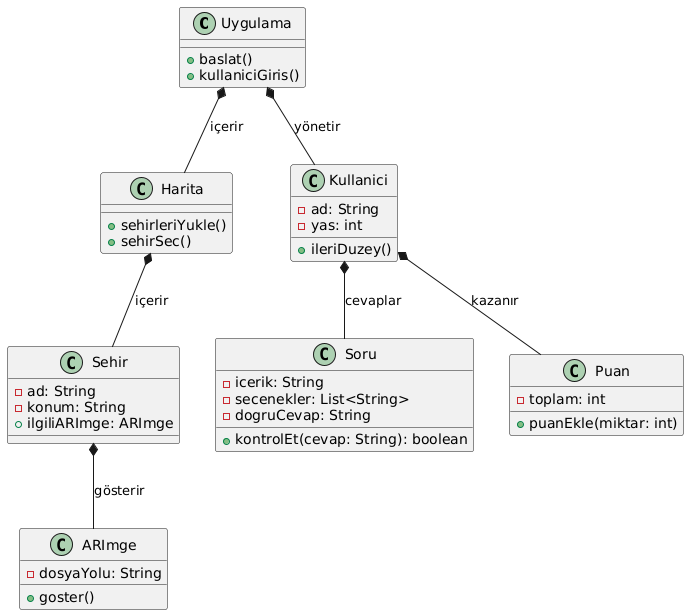

The diagram above was rendered by PlantUML. Its source (embedded in the PNG):
@startuml
class Uygulama {
  +baslat()
  +kullaniciGiris()
}

class Harita {
  +sehirleriYukle()
  +sehirSec()
}

class Sehir {
  -ad: String
  -konum: String
  +ilgiliARImge: ARImge
}

class ARImge {
  -dosyaYolu: String
  +goster()
}

class Kullanici {
  -ad: String
  -yas: int
  +ileriDuzey()
}

class Soru {
  -icerik: String
  -secenekler: List<String>
  -dogruCevap: String
  +kontrolEt(cevap: String): boolean
}

class Puan {
  -toplam: int
  +puanEkle(miktar: int)
}

' İlişkiler
Uygulama *-- Kullanici : yönetir
Uygulama *-- Harita : içerir
Harita *-- Sehir : içerir
Sehir *-- ARImge : gösterir
Kullanici *-- Soru : cevaplar
Kullanici *-- Puan : kazanır
@enduml